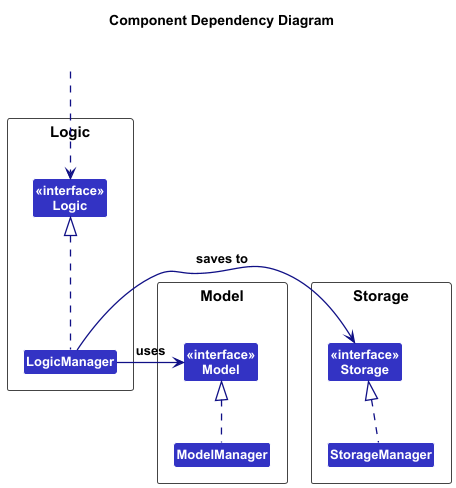

The diagram above was rendered by PlantUML. Its source (embedded in the PNG):
@startuml
!include style.puml
skinparam arrowThickness 1.1
skinparam arrowColor LOGIC_COLOR_T4
skinparam classBackgroundColor LOGIC_COLOR


skinparam {
    ArrowThickness 1.3
    ArrowColor LOGIC_COLOR_T4
    ClassFontStyle bold
    ClassFontSize 13
    PackageBorderColor #444444
    PackageFontSize 15
    PackageFontStyle bold
}

title "Component Dependency Diagram"

package Logic as LogicPackage {
Class "<<interface>>\nLogic" as Logic
Class LogicManager
}

package Model as ModelPackage {
Class "<<interface>>\nModel" as Model
Class ModelManager
}

package Storage as StoragePackage {
Class "<<interface>>\nStorage" as Storage
Class StorageManager
}

Class HiddenOutside #FFFFFF
HiddenOutside ..> Logic

LogicManager .up.|> Logic
ModelManager .up.|> Model
StorageManager .up.|> Storage

LogicManager -> Model : uses
LogicManager -> Storage : saves to

@enduml